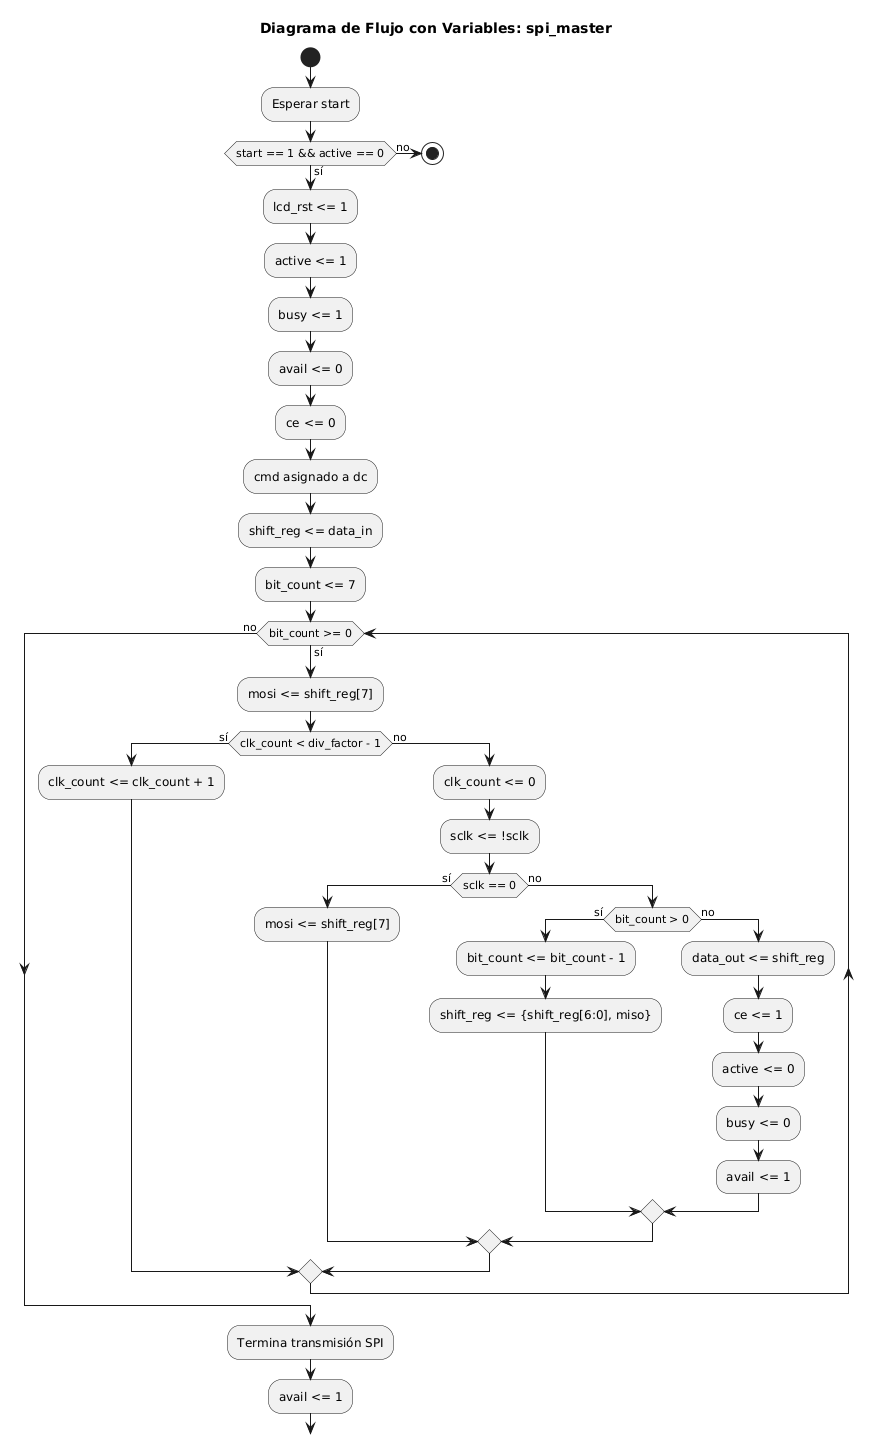

The diagram above was rendered by PlantUML. Its source (embedded in the PNG):
@startuml
title Diagrama de Flujo con Variables: spi_master

start
    :Esperar start;
    if (start == 1 && active == 0) then (sí)
        :lcd_rst <= 1;
        :active <= 1;
        :busy <= 1;
        :avail <= 0;
        :ce <= 0;
        :cmd asignado a dc;
        :shift_reg <= data_in;
        :bit_count <= 7;

        while (bit_count >= 0) is (sí)
            :mosi <= shift_reg[7];
            if (clk_count < div_factor - 1) then (sí)
                :clk_count <= clk_count + 1;
            else (no)
                :clk_count <= 0;
                :sclk <= !sclk;

                if (sclk == 0) then (sí)
                    :mosi <= shift_reg[7];
                else (no)
                    if (bit_count > 0) then (sí)
                        :bit_count <= bit_count - 1;
                        :shift_reg <= {shift_reg[6:0], miso};
                    else (no)
                        :data_out <= shift_reg;
                        :ce <= 1;
                        :active <= 0;
                        :busy <= 0;
                        :avail <= 1;
                    endif
                endif
            endif
        endwhile (no)

        :Termina transmisión SPI;
        :avail <= 1;
    else (no)
        stop
    endif
@enduml